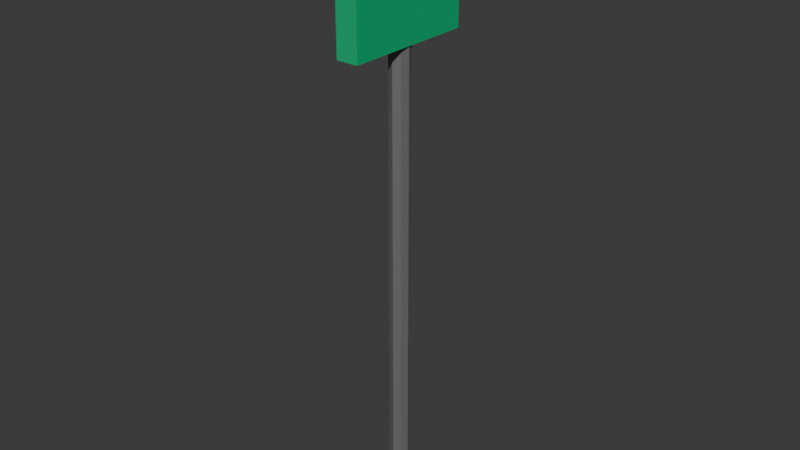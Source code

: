 # Source: switch_sign.blend  (saved by Blender 4.5.88; exported with 4.5.12 LTS)
import bpy
from mathutils import Matrix  # noqa: F401  (used for matrix-valued properties, if any)

bpy.ops.wm.read_factory_settings(use_empty=True)
scene = bpy.context.scene
scene.name = 'Scene'

# ---- collections
col_collection = bpy.data.collections.new('Collection'); scene.collection.children.link(col_collection)

# ---- materials (node trees are filled in below, after node groups)
mat_sign = bpy.data.materials.new('Sign')
mat_sign.alpha_threshold = 0.0
mat_sign.roughness = 0.5
mat_sign.line_color = (0.0, 0.0, 0.0, 1.0)
mat_pole = bpy.data.materials.new('Pole')

# ---- material node trees
mat_sign.use_nodes = True; mat_sign.node_tree.nodes.clear()
_N = mat_sign.node_tree.nodes; _L = mat_sign.node_tree.links
n0 = _N.new('ShaderNodeOutputMaterial'); n0.name = 'Material Output'; n0.location = (200, 100)
n1 = _N.new('ShaderNodeBsdfPrincipled'); n1.name = 'Principled BSDF'; n1.location = (-200, 100)
n1.inputs[0].default_value = (0.0, 0.4508, 0.1708, 1.0)
n1.inputs[2].default_value = 1.0
n1.inputs[3].default_value = 1.45
_L.new(n1.outputs[0], n0.inputs[0])
n0.is_active_output = True
mat_pole.use_nodes = True; mat_pole.node_tree.nodes.clear()
_N = mat_pole.node_tree.nodes; _L = mat_pole.node_tree.links
n0 = _N.new('ShaderNodeBsdfPrincipled'); n0.name = 'Principled BSDF'; n0.location = (-200, 100)
n0.inputs[0].default_value = (0.2382, 0.2382, 0.2382, 1.0)
n0.inputs[1].default_value = 0.5476
n0.inputs[2].default_value = 0.6667
n1 = _N.new('ShaderNodeOutputMaterial'); n1.name = 'Material Output'; n1.location = (200, 100)
_L.new(n0.outputs[0], n1.inputs[0])
n1.is_active_output = True

# ---- world
world_world = bpy.data.worlds.new('World'); scene.world = world_world
world_world.use_nodes = True; world_world.node_tree.nodes.clear()
_N = world_world.node_tree.nodes; _L = world_world.node_tree.links
n0 = _N.new('ShaderNodeOutputWorld'); n0.name = 'World Output'; n0.location = (200, 100)
n1 = _N.new('ShaderNodeBackground'); n1.name = 'Background'; n1.location = (-200, 100)
n1.inputs[0].default_value = (0.05088, 0.05088, 0.05088, 1.0)
_L.new(n1.outputs[0], n0.inputs[0])
n0.is_active_output = True
world_world.color = (0.05088, 0.05088, 0.05088)
world_world.sun_shadow_jitter_overblur = 0.0

# ---- meshes
me_cube = bpy.data.meshes.new('Cube')
me_cube.from_pydata([(0.04681, 0.2819, 2.599), (0.04681, 0.2819, 2.035), (0.04681, -0.2819, 2.599), (0.04681, -0.2819, 2.035), (-0.04681, 0.2819, 2.599), (-0.04681, 0.2819, 2.035), (-0.04681, -0.2819, 2.599), (-0.04681, -0.2819, 2.035), (-4.298e-10, 0.04396, 0.01144), (-4.298e-10, 0.04396, 2.055), (0.0302, 0.03108, 0.01144), (0.0302, 0.03108, 2.055), (0.04271, 0.0, 0.01144), (0.04271, 0.0, 2.055), (0.0302, -0.03108, 0.01144), (0.0302, -0.03108, 2.055), (-4.298e-10, -0.04396, 0.01144), (-4.298e-10, -0.04396, 2.055), (-0.0302, -0.03108, 0.01144), (-0.0302, -0.03108, 2.055), (-0.04271, 0.0, 0.01144), (-0.04271, 0.0, 2.055), (-0.0302, 0.03108, 0.01144), (-0.0302, 0.03108, 2.055)], [], [(0, 4, 6, 2), (3, 2, 6, 7), (7, 6, 4, 5), (5, 1, 3, 7), (1, 0, 2, 3), (5, 4, 0, 1), (8, 9, 11, 10), (10, 11, 13, 12), (12, 13, 15, 14), (14, 15, 17, 16), (16, 17, 19, 18), (18, 19, 21, 20), (11, 9, 23, 21, 19, 17, 15, 13), (20, 21, 23, 22), (22, 23, 9, 8), (8, 10, 12, 14, 16, 18, 20, 22)])
me_cube.polygons.foreach_set('material_index', [0, 0, 0, 0, 0, 0, 1, 1, 1, 1, 1, 1, 1, 1, 1, 1])
_uv = me_cube.uv_layers.new(name='UVMap')
_uv.uv.foreach_set('vector', [0.625, 0.5, 0.875, 0.5, 0.875, 0.75, 0.625, 0.75, 0.375, 0.75, 0.625, 0.75, 0.625, 1.0, 0.375, 1.0, 0.375, 0.0, 0.625, 0.0, 0.625, 0.25, 0.375, 0.25, 0.125, 0.5, 0.375, 0.5, 0.375, 0.75, 0.125, 0.75, 0.375, 0.5, 0.625, 0.5, 0.625, 0.75, 0.375, 0.75, 0.375, 0.25, 0.625, 0.25, 0.625, 0.5, 0.375, 0.5, 1.0, 0.5, 1.0, 1.0, 0.875, 1.0, 0.875, 0.5, 0.875, 0.5, 0.875, 1.0, 0.75, 1.0, 0.75, 0.5, 0.75, 0.5, 0.75, 1.0, 0.625, 1.0, 0.625, 0.5, 0.625, 0.5, 0.625, 1.0, 0.5, 1.0, 0.5, 0.5, 0.5, 0.5, 0.5, 1.0, 0.375, 1.0, 0.375, 0.5, 0.375, 0.5, 0.375, 1.0, 0.25, 1.0, 0.25, 0.5, 0.4197, 0.4197, 0.25, 0.49, 0.08029, 0.4197, 0.01, 0.25, 0.08029, 0.08029, 0.25, 0.01, 0.4197, 0.08029, 0.49, 0.25, 0.25, 0.5, 0.25, 1.0, 0.125, 1.0, 0.125, 0.5, 0.125, 0.5, 0.125, 1.0, 0.0, 1.0, 0.0, 0.5, 0.75, 0.49, 0.9197, 0.4197, 0.99, 0.25, 0.9197, 0.08029, 0.75, 0.01, 0.5803, 0.08029, 0.51, 0.25, 0.5803, 0.4197])
me_cube.materials.append(mat_sign)
me_cube.materials.append(mat_pole)
me_cube.use_mirror_vertex_groups = False
me_cube.update()

# ---- objects
ob_cube = bpy.data.objects.new('Cube', me_cube)

# ---- transforms, parenting, visibility, modifiers, constraints
ob_cube.location = (0.0, 0.0, 0.0)
ob_cube.lock_rotations_4d = False
ob_cube.empty_display_type = 'ARROWS'
ob_cube.lineart.crease_threshold = 0.0

# ---- collection membership
col_collection.objects.link(ob_cube)

# ---- scene / render settings (as saved in the file)
scene.frame_start = 1; scene.frame_end = 250; scene.frame_set(1)
scene.render.engine = 'BLENDER_EEVEE_NEXT'
bpy.context.view_layer.update()

# ---- added for rendering (the .blend has no active camera and no usable light): camera, sun
cam_auto = bpy.data.cameras.new('AutoCamera')
cam_auto.lens = 50.0
cam_auto.sensor_width = 36.0
cam_auto.clip_end = 1000.0
ob_auto_camera = bpy.data.objects.new('AutoCamera', cam_auto)
scene.collection.objects.link(ob_auto_camera)
ob_auto_camera.location = (2.45201, -2.94241, 3.26695)
ob_auto_camera.rotation_euler = (1.09748, -7.21219e-08, 0.694738)
scene.camera = ob_auto_camera
light_auto_sun = bpy.data.lights.new('AutoSun', 'SUN')
light_auto_sun.energy = 3.0
light_auto_sun.angle = 0.0523599
ob_auto_sun = bpy.data.objects.new('AutoSun', light_auto_sun)
scene.collection.objects.link(ob_auto_sun)
ob_auto_sun.rotation_euler = (0.872665, 0.174533, 0.523599)
bpy.context.view_layer.update()
